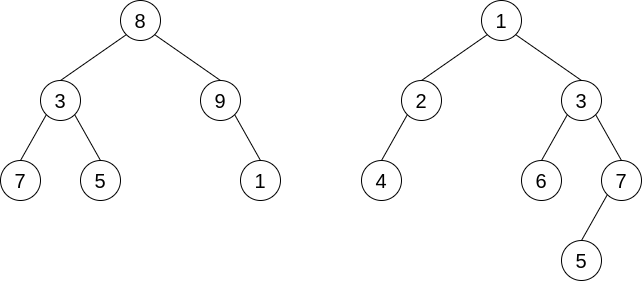

The diagram above was exported from draw.io. Its source (the exported page's mxGraphModel, read from the mxfile embedded in the PNG):
<mxGraphModel dx="1102" dy="855" grid="1" gridSize="10" guides="1" tooltips="1" connect="1" arrows="1" fold="1" page="1" pageScale="1" pageWidth="1169" pageHeight="827" math="0" shadow="0">
  <root>
    <mxCell id="0" />
    <mxCell id="1" parent="0" />
    <mxCell id="DRbmc5h68qz8AY9gu2UF-1" value="&lt;font style=&quot;font-size: 20px;&quot;&gt;8&lt;/font&gt;" style="ellipse;whiteSpace=wrap;html=1;" parent="1" vertex="1">
      <mxGeometry x="160" y="40" width="40" height="40" as="geometry" />
    </mxCell>
    <mxCell id="DRbmc5h68qz8AY9gu2UF-3" value="&lt;font style=&quot;font-size: 20px;&quot;&gt;3&lt;/font&gt;" style="ellipse;whiteSpace=wrap;html=1;" parent="1" vertex="1">
      <mxGeometry x="80" y="120" width="40" height="40" as="geometry" />
    </mxCell>
    <mxCell id="DRbmc5h68qz8AY9gu2UF-4" value="&lt;font style=&quot;font-size: 20px;&quot;&gt;9&lt;/font&gt;" style="ellipse;whiteSpace=wrap;html=1;" parent="1" vertex="1">
      <mxGeometry x="240" y="120" width="40" height="40" as="geometry" />
    </mxCell>
    <mxCell id="DRbmc5h68qz8AY9gu2UF-5" value="&lt;font style=&quot;font-size: 20px;&quot;&gt;7&lt;/font&gt;" style="ellipse;whiteSpace=wrap;html=1;" parent="1" vertex="1">
      <mxGeometry x="40" y="200" width="40" height="40" as="geometry" />
    </mxCell>
    <mxCell id="DRbmc5h68qz8AY9gu2UF-6" value="&lt;font style=&quot;font-size: 20px;&quot;&gt;5&lt;/font&gt;" style="ellipse;whiteSpace=wrap;html=1;" parent="1" vertex="1">
      <mxGeometry x="120" y="200" width="40" height="40" as="geometry" />
    </mxCell>
    <mxCell id="DRbmc5h68qz8AY9gu2UF-7" value="&lt;font style=&quot;font-size: 20px;&quot;&gt;1&lt;br&gt;&lt;/font&gt;" style="ellipse;whiteSpace=wrap;html=1;" parent="1" vertex="1">
      <mxGeometry x="280" y="200" width="40" height="40" as="geometry" />
    </mxCell>
    <mxCell id="DRbmc5h68qz8AY9gu2UF-9" value="" style="endArrow=none;html=1;rounded=0;fontSize=20;entryX=0;entryY=1;entryDx=0;entryDy=0;exitX=0.5;exitY=0;exitDx=0;exitDy=0;" parent="1" source="DRbmc5h68qz8AY9gu2UF-3" target="DRbmc5h68qz8AY9gu2UF-1" edge="1">
      <mxGeometry width="50" height="50" relative="1" as="geometry">
        <mxPoint x="170" y="320" as="sourcePoint" />
        <mxPoint x="220" y="270" as="targetPoint" />
      </mxGeometry>
    </mxCell>
    <mxCell id="DRbmc5h68qz8AY9gu2UF-10" value="" style="endArrow=none;html=1;rounded=0;fontSize=20;entryX=0;entryY=1;entryDx=0;entryDy=0;exitX=0.5;exitY=0;exitDx=0;exitDy=0;" parent="1" source="DRbmc5h68qz8AY9gu2UF-5" target="DRbmc5h68qz8AY9gu2UF-3" edge="1">
      <mxGeometry width="50" height="50" relative="1" as="geometry">
        <mxPoint x="170" y="320" as="sourcePoint" />
        <mxPoint x="220" y="270" as="targetPoint" />
      </mxGeometry>
    </mxCell>
    <mxCell id="DRbmc5h68qz8AY9gu2UF-11" value="" style="endArrow=none;html=1;rounded=0;fontSize=20;entryX=1;entryY=1;entryDx=0;entryDy=0;exitX=0.5;exitY=0;exitDx=0;exitDy=0;" parent="1" source="DRbmc5h68qz8AY9gu2UF-6" target="DRbmc5h68qz8AY9gu2UF-3" edge="1">
      <mxGeometry width="50" height="50" relative="1" as="geometry">
        <mxPoint x="170" y="320" as="sourcePoint" />
        <mxPoint x="220" y="270" as="targetPoint" />
      </mxGeometry>
    </mxCell>
    <mxCell id="DRbmc5h68qz8AY9gu2UF-12" value="" style="endArrow=none;html=1;rounded=0;fontSize=20;entryX=1;entryY=1;entryDx=0;entryDy=0;exitX=0.5;exitY=0;exitDx=0;exitDy=0;" parent="1" source="DRbmc5h68qz8AY9gu2UF-4" target="DRbmc5h68qz8AY9gu2UF-1" edge="1">
      <mxGeometry width="50" height="50" relative="1" as="geometry">
        <mxPoint x="60" y="200" as="sourcePoint" />
        <mxPoint x="220" y="270" as="targetPoint" />
      </mxGeometry>
    </mxCell>
    <mxCell id="DRbmc5h68qz8AY9gu2UF-13" value="" style="endArrow=none;html=1;rounded=0;fontSize=20;entryX=1;entryY=1;entryDx=0;entryDy=0;exitX=0.5;exitY=0;exitDx=0;exitDy=0;" parent="1" source="DRbmc5h68qz8AY9gu2UF-7" target="DRbmc5h68qz8AY9gu2UF-4" edge="1">
      <mxGeometry width="50" height="50" relative="1" as="geometry">
        <mxPoint x="170" y="320" as="sourcePoint" />
        <mxPoint x="220" y="270" as="targetPoint" />
      </mxGeometry>
    </mxCell>
    <mxCell id="z5BQ6RswP8Xy-HfrhrXZ-1" value="&lt;font style=&quot;font-size: 20px;&quot;&gt;1&lt;/font&gt;" style="ellipse;whiteSpace=wrap;html=1;" vertex="1" parent="1">
      <mxGeometry x="521" y="40" width="40" height="40" as="geometry" />
    </mxCell>
    <mxCell id="z5BQ6RswP8Xy-HfrhrXZ-2" value="&lt;font style=&quot;font-size: 20px;&quot;&gt;2&lt;/font&gt;" style="ellipse;whiteSpace=wrap;html=1;" vertex="1" parent="1">
      <mxGeometry x="441" y="120" width="40" height="40" as="geometry" />
    </mxCell>
    <mxCell id="z5BQ6RswP8Xy-HfrhrXZ-3" value="&lt;font style=&quot;font-size: 20px;&quot;&gt;3&lt;/font&gt;" style="ellipse;whiteSpace=wrap;html=1;" vertex="1" parent="1">
      <mxGeometry x="601" y="120" width="40" height="40" as="geometry" />
    </mxCell>
    <mxCell id="z5BQ6RswP8Xy-HfrhrXZ-4" value="&lt;font style=&quot;font-size: 20px;&quot;&gt;4&lt;/font&gt;" style="ellipse;whiteSpace=wrap;html=1;" vertex="1" parent="1">
      <mxGeometry x="401" y="200" width="40" height="40" as="geometry" />
    </mxCell>
    <mxCell id="z5BQ6RswP8Xy-HfrhrXZ-5" value="&lt;font style=&quot;font-size: 20px;&quot;&gt;5&lt;/font&gt;" style="ellipse;whiteSpace=wrap;html=1;" vertex="1" parent="1">
      <mxGeometry x="601" y="280" width="40" height="40" as="geometry" />
    </mxCell>
    <mxCell id="z5BQ6RswP8Xy-HfrhrXZ-6" value="&lt;font style=&quot;font-size: 20px;&quot;&gt;6&lt;br&gt;&lt;/font&gt;" style="ellipse;whiteSpace=wrap;html=1;" vertex="1" parent="1">
      <mxGeometry x="561" y="200" width="40" height="40" as="geometry" />
    </mxCell>
    <mxCell id="z5BQ6RswP8Xy-HfrhrXZ-7" value="&lt;font style=&quot;font-size: 20px;&quot;&gt;7&lt;/font&gt;" style="ellipse;whiteSpace=wrap;html=1;" vertex="1" parent="1">
      <mxGeometry x="641" y="200" width="40" height="40" as="geometry" />
    </mxCell>
    <mxCell id="z5BQ6RswP8Xy-HfrhrXZ-8" value="" style="endArrow=none;html=1;rounded=0;fontSize=20;entryX=0;entryY=1;entryDx=0;entryDy=0;exitX=0.5;exitY=0;exitDx=0;exitDy=0;" edge="1" parent="1" source="z5BQ6RswP8Xy-HfrhrXZ-2" target="z5BQ6RswP8Xy-HfrhrXZ-1">
      <mxGeometry width="50" height="50" relative="1" as="geometry">
        <mxPoint x="531" y="320" as="sourcePoint" />
        <mxPoint x="581" y="270" as="targetPoint" />
      </mxGeometry>
    </mxCell>
    <mxCell id="z5BQ6RswP8Xy-HfrhrXZ-9" value="" style="endArrow=none;html=1;rounded=0;fontSize=20;entryX=0;entryY=1;entryDx=0;entryDy=0;exitX=0.5;exitY=0;exitDx=0;exitDy=0;" edge="1" parent="1" source="z5BQ6RswP8Xy-HfrhrXZ-4" target="z5BQ6RswP8Xy-HfrhrXZ-2">
      <mxGeometry width="50" height="50" relative="1" as="geometry">
        <mxPoint x="531" y="320" as="sourcePoint" />
        <mxPoint x="581" y="270" as="targetPoint" />
      </mxGeometry>
    </mxCell>
    <mxCell id="z5BQ6RswP8Xy-HfrhrXZ-10" value="" style="endArrow=none;html=1;rounded=0;fontSize=20;entryX=0;entryY=1;entryDx=0;entryDy=0;exitX=0.5;exitY=0;exitDx=0;exitDy=0;" edge="1" parent="1" source="z5BQ6RswP8Xy-HfrhrXZ-5" target="z5BQ6RswP8Xy-HfrhrXZ-7">
      <mxGeometry width="50" height="50" relative="1" as="geometry">
        <mxPoint x="531" y="320" as="sourcePoint" />
        <mxPoint x="581" y="270" as="targetPoint" />
      </mxGeometry>
    </mxCell>
    <mxCell id="z5BQ6RswP8Xy-HfrhrXZ-11" value="" style="endArrow=none;html=1;rounded=0;fontSize=20;entryX=1;entryY=1;entryDx=0;entryDy=0;exitX=0.5;exitY=0;exitDx=0;exitDy=0;" edge="1" parent="1" source="z5BQ6RswP8Xy-HfrhrXZ-3" target="z5BQ6RswP8Xy-HfrhrXZ-1">
      <mxGeometry width="50" height="50" relative="1" as="geometry">
        <mxPoint x="421" y="200" as="sourcePoint" />
        <mxPoint x="581" y="270" as="targetPoint" />
      </mxGeometry>
    </mxCell>
    <mxCell id="z5BQ6RswP8Xy-HfrhrXZ-12" value="" style="endArrow=none;html=1;rounded=0;fontSize=20;entryX=0;entryY=1;entryDx=0;entryDy=0;exitX=0.5;exitY=0;exitDx=0;exitDy=0;" edge="1" parent="1" source="z5BQ6RswP8Xy-HfrhrXZ-6" target="z5BQ6RswP8Xy-HfrhrXZ-3">
      <mxGeometry width="50" height="50" relative="1" as="geometry">
        <mxPoint x="531" y="320" as="sourcePoint" />
        <mxPoint x="581" y="270" as="targetPoint" />
      </mxGeometry>
    </mxCell>
    <mxCell id="z5BQ6RswP8Xy-HfrhrXZ-13" value="" style="endArrow=none;html=1;rounded=0;fontSize=20;entryX=1;entryY=1;entryDx=0;entryDy=0;exitX=0.5;exitY=0;exitDx=0;exitDy=0;" edge="1" parent="1" source="z5BQ6RswP8Xy-HfrhrXZ-7" target="z5BQ6RswP8Xy-HfrhrXZ-3">
      <mxGeometry width="50" height="50" relative="1" as="geometry">
        <mxPoint x="531" y="320" as="sourcePoint" />
        <mxPoint x="581" y="270" as="targetPoint" />
      </mxGeometry>
    </mxCell>
  </root>
</mxGraphModel>